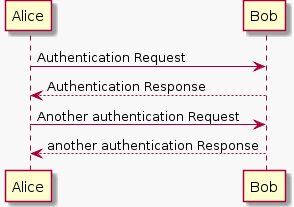

The diagram above was rendered by PlantUML. Its source (embedded in the PNG):
@startuml
skinparam backgroundColor #f8f8f8  
Alice -> Bob: Authentication Request  
Bob --> Alice: Authentication Response
Alice -> Bob: Another authentication Request  
Alice <-- Bob: another authentication Response

@enduml